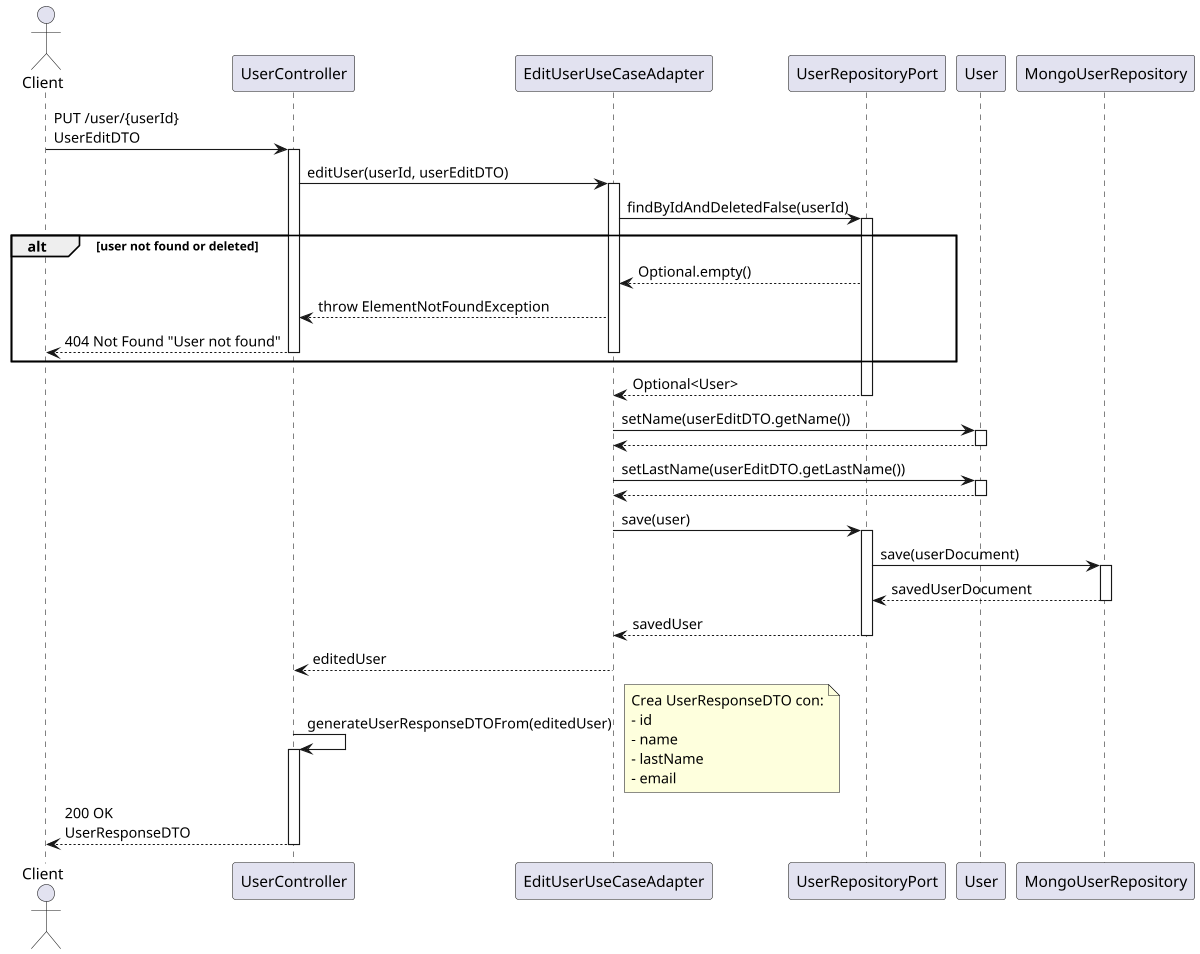

The diagram above was rendered by PlantUML. Its source (embedded in the PNG):
@startuml
actor Client
participant UserController
participant EditUserUseCaseAdapter
participant UserRepositoryPort
participant User
participant MongoUserRepository

Client -> UserController: PUT /user/{userId}\nUserEditDTO
activate UserController

UserController -> EditUserUseCaseAdapter: editUser(userId, userEditDTO)
activate EditUserUseCaseAdapter

EditUserUseCaseAdapter -> UserRepositoryPort: findByIdAndDeletedFalse(userId)
activate UserRepositoryPort

alt user not found or deleted
    UserRepositoryPort --> EditUserUseCaseAdapter: Optional.empty()
    EditUserUseCaseAdapter --> UserController: throw ElementNotFoundException
    UserController --> Client: 404 Not Found "User not found"
    deactivate EditUserUseCaseAdapter
    deactivate UserController
end

UserRepositoryPort --> EditUserUseCaseAdapter: Optional<User>
deactivate UserRepositoryPort

EditUserUseCaseAdapter -> User: setName(userEditDTO.getName())
activate User
User --> EditUserUseCaseAdapter
deactivate User

EditUserUseCaseAdapter -> User: setLastName(userEditDTO.getLastName())
activate User
User --> EditUserUseCaseAdapter
deactivate User

EditUserUseCaseAdapter -> UserRepositoryPort: save(user)
activate UserRepositoryPort

UserRepositoryPort -> MongoUserRepository: save(userDocument)
activate MongoUserRepository
MongoUserRepository --> UserRepositoryPort: savedUserDocument
deactivate MongoUserRepository

UserRepositoryPort --> EditUserUseCaseAdapter: savedUser
deactivate UserRepositoryPort

EditUserUseCaseAdapter --> UserController: editedUser
deactivate EditUserUseCaseAdapter

UserController -> UserController: generateUserResponseDTOFrom(editedUser)
activate UserController
note right: Crea UserResponseDTO con:\n- id\n- name\n- lastName\n- email

UserController --> Client: 200 OK\nUserResponseDTO
deactivate UserController

@enduml